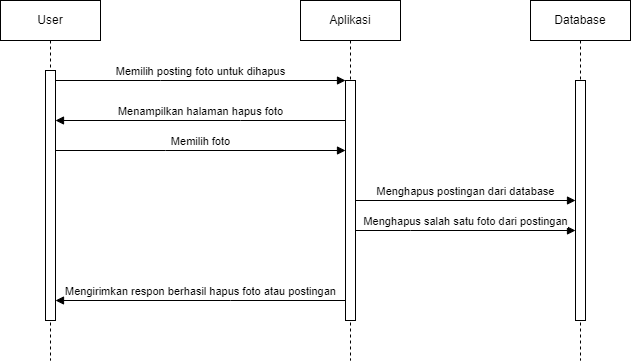

The diagram above was exported from draw.io. Its source (the exported page's mxGraphModel, read from the mxfile embedded in the PNG):
<mxGraphModel dx="880" dy="460" grid="1" gridSize="10" guides="1" tooltips="1" connect="1" arrows="1" fold="1" page="1" pageScale="1" pageWidth="850" pageHeight="1100" math="0" shadow="0">
  <root>
    <mxCell id="0" />
    <mxCell id="1" parent="0" />
    <mxCell id="aM9ryv3xv72pqoxQDRHE-1" value="User" style="shape=umlLifeline;perimeter=lifelinePerimeter;whiteSpace=wrap;html=1;container=0;dropTarget=0;collapsible=0;recursiveResize=0;outlineConnect=0;portConstraint=eastwest;newEdgeStyle={&quot;edgeStyle&quot;:&quot;elbowEdgeStyle&quot;,&quot;elbow&quot;:&quot;vertical&quot;,&quot;curved&quot;:0,&quot;rounded&quot;:0};" parent="1" vertex="1">
      <mxGeometry x="20" y="40" width="100" height="360" as="geometry" />
    </mxCell>
    <mxCell id="aM9ryv3xv72pqoxQDRHE-2" value="" style="html=1;points=[];perimeter=orthogonalPerimeter;outlineConnect=0;targetShapes=umlLifeline;portConstraint=eastwest;newEdgeStyle={&quot;edgeStyle&quot;:&quot;elbowEdgeStyle&quot;,&quot;elbow&quot;:&quot;vertical&quot;,&quot;curved&quot;:0,&quot;rounded&quot;:0};" parent="aM9ryv3xv72pqoxQDRHE-1" vertex="1">
      <mxGeometry x="45" y="70" width="10" height="250" as="geometry" />
    </mxCell>
    <mxCell id="aM9ryv3xv72pqoxQDRHE-5" value="Aplikasi" style="shape=umlLifeline;perimeter=lifelinePerimeter;whiteSpace=wrap;html=1;container=0;dropTarget=0;collapsible=0;recursiveResize=0;outlineConnect=0;portConstraint=eastwest;newEdgeStyle={&quot;edgeStyle&quot;:&quot;elbowEdgeStyle&quot;,&quot;elbow&quot;:&quot;vertical&quot;,&quot;curved&quot;:0,&quot;rounded&quot;:0};" parent="1" vertex="1">
      <mxGeometry x="320" y="40" width="100" height="360" as="geometry" />
    </mxCell>
    <mxCell id="aM9ryv3xv72pqoxQDRHE-6" value="" style="html=1;points=[];perimeter=orthogonalPerimeter;outlineConnect=0;targetShapes=umlLifeline;portConstraint=eastwest;newEdgeStyle={&quot;edgeStyle&quot;:&quot;elbowEdgeStyle&quot;,&quot;elbow&quot;:&quot;vertical&quot;,&quot;curved&quot;:0,&quot;rounded&quot;:0};" parent="aM9ryv3xv72pqoxQDRHE-5" vertex="1">
      <mxGeometry x="45" y="80" width="10" height="240" as="geometry" />
    </mxCell>
    <mxCell id="aM9ryv3xv72pqoxQDRHE-7" value="Memilih posting foto untuk dihapus" style="html=1;verticalAlign=bottom;endArrow=block;edgeStyle=elbowEdgeStyle;elbow=vertical;curved=0;rounded=0;" parent="1" source="aM9ryv3xv72pqoxQDRHE-2" target="aM9ryv3xv72pqoxQDRHE-6" edge="1">
      <mxGeometry relative="1" as="geometry">
        <mxPoint x="195" y="130" as="sourcePoint" />
        <Array as="points">
          <mxPoint x="180" y="120" />
        </Array>
      </mxGeometry>
    </mxCell>
    <mxCell id="i43xUv25xR-cuWXMbIqq-1" value="Database" style="shape=umlLifeline;perimeter=lifelinePerimeter;whiteSpace=wrap;html=1;container=0;dropTarget=0;collapsible=0;recursiveResize=0;outlineConnect=0;portConstraint=eastwest;newEdgeStyle={&quot;edgeStyle&quot;:&quot;elbowEdgeStyle&quot;,&quot;elbow&quot;:&quot;vertical&quot;,&quot;curved&quot;:0,&quot;rounded&quot;:0};" parent="1" vertex="1">
      <mxGeometry x="550" y="40" width="100" height="360" as="geometry" />
    </mxCell>
    <mxCell id="i43xUv25xR-cuWXMbIqq-2" value="" style="html=1;points=[];perimeter=orthogonalPerimeter;outlineConnect=0;targetShapes=umlLifeline;portConstraint=eastwest;newEdgeStyle={&quot;edgeStyle&quot;:&quot;elbowEdgeStyle&quot;,&quot;elbow&quot;:&quot;vertical&quot;,&quot;curved&quot;:0,&quot;rounded&quot;:0};" parent="i43xUv25xR-cuWXMbIqq-1" vertex="1">
      <mxGeometry x="45" y="80" width="10" height="240" as="geometry" />
    </mxCell>
    <mxCell id="i43xUv25xR-cuWXMbIqq-6" value="Menampilkan halaman hapus foto" style="html=1;verticalAlign=bottom;endArrow=block;edgeStyle=elbowEdgeStyle;elbow=vertical;curved=0;rounded=0;" parent="1" target="aM9ryv3xv72pqoxQDRHE-2" edge="1" source="aM9ryv3xv72pqoxQDRHE-6">
      <mxGeometry relative="1" as="geometry">
        <mxPoint x="280" y="160" as="sourcePoint" />
        <Array as="points">
          <mxPoint x="260" y="160" />
        </Array>
        <mxPoint x="535" y="160" as="targetPoint" />
      </mxGeometry>
    </mxCell>
    <mxCell id="i43xUv25xR-cuWXMbIqq-7" value="Menghapus postingan dari database" style="html=1;verticalAlign=bottom;endArrow=block;edgeStyle=elbowEdgeStyle;elbow=vertical;curved=0;rounded=0;" parent="1" edge="1" target="i43xUv25xR-cuWXMbIqq-2" source="aM9ryv3xv72pqoxQDRHE-6">
      <mxGeometry relative="1" as="geometry">
        <mxPoint x="280" y="219.5" as="sourcePoint" />
        <Array as="points">
          <mxPoint x="365" y="219.5" />
        </Array>
        <mxPoint x="555" y="219.5" as="targetPoint" />
      </mxGeometry>
    </mxCell>
    <mxCell id="i43xUv25xR-cuWXMbIqq-10" value="Mengirimkan respon berhasil hapus foto atau postingan" style="html=1;verticalAlign=bottom;endArrow=block;edgeStyle=elbowEdgeStyle;elbow=vertical;curved=0;rounded=0;" parent="1" edge="1" target="aM9ryv3xv72pqoxQDRHE-2" source="aM9ryv3xv72pqoxQDRHE-6">
      <mxGeometry relative="1" as="geometry">
        <mxPoint x="340" y="340" as="sourcePoint" />
        <Array as="points">
          <mxPoint x="250" y="340" />
        </Array>
        <mxPoint x="555" y="340" as="targetPoint" />
      </mxGeometry>
    </mxCell>
    <mxCell id="i43xUv25xR-cuWXMbIqq-20" value="Memilih foto" style="html=1;verticalAlign=bottom;endArrow=block;edgeStyle=elbowEdgeStyle;elbow=vertical;curved=0;rounded=0;" parent="1" target="aM9ryv3xv72pqoxQDRHE-6" edge="1">
      <mxGeometry relative="1" as="geometry">
        <mxPoint x="75" y="190" as="sourcePoint" />
        <Array as="points">
          <mxPoint x="185" y="190" />
        </Array>
        <mxPoint x="295" y="190" as="targetPoint" />
      </mxGeometry>
    </mxCell>
    <mxCell id="FXIIr6tVcCKzPpAvhsFR-1" value="Menghapus salah satu foto dari postingan" style="html=1;verticalAlign=bottom;endArrow=block;edgeStyle=elbowEdgeStyle;elbow=vertical;curved=0;rounded=0;" edge="1" parent="1">
      <mxGeometry relative="1" as="geometry">
        <mxPoint x="375" y="270" as="sourcePoint" />
        <Array as="points">
          <mxPoint x="430" y="270" />
        </Array>
        <mxPoint x="595" y="270" as="targetPoint" />
      </mxGeometry>
    </mxCell>
  </root>
</mxGraphModel>